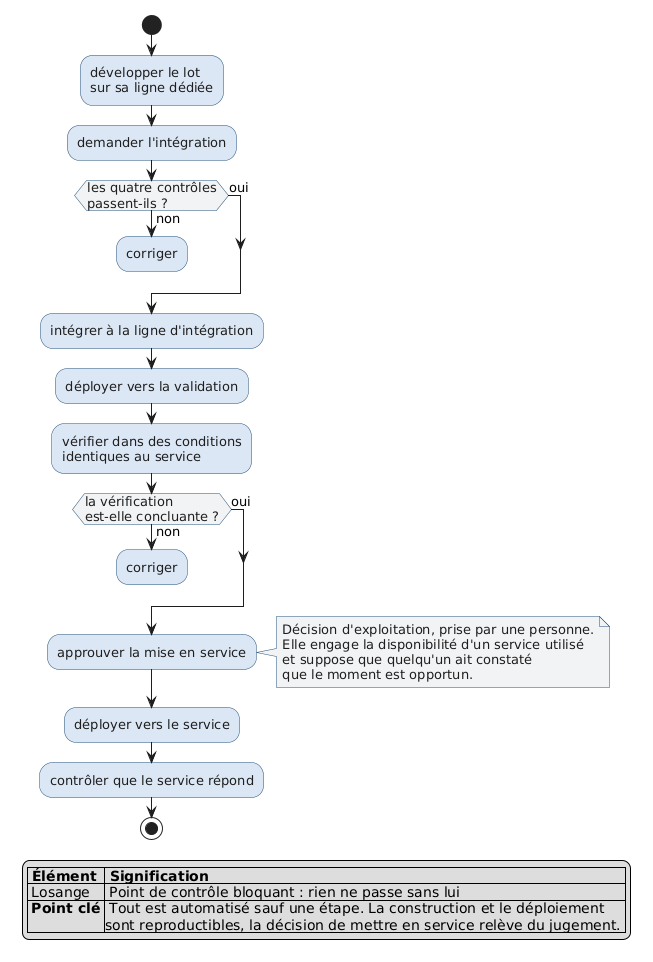

The diagram above was rendered by PlantUML. Its source (embedded in the PNG):
@startuml cheminement-modification
skinparam shadowing false
skinparam defaultFontName Helvetica
skinparam defaultFontSize 13
skinparam activity {
  BorderColor #1F4E79
  BackgroundColor #DCE7F5
  FontColor #1E1E1E
}
skinparam activityDiamond {
  BorderColor #1F4E79
  BackgroundColor #F1F3F5
  FontColor #1E1E1E
}
skinparam note {
  BorderColor #1F4E79
  BackgroundColor #F1F3F5
  FontColor #1E1E1E
}

start
:développer le lot\nsur sa ligne dédiée;
:demander l'intégration;

if (les quatre contrôles\npassent-ils ?) then (non)
  :corriger;
  detach
else (oui)
endif

:intégrer à la ligne d'intégration;
:déployer vers la validation;
:vérifier dans des conditions\nidentiques au service;

if (la vérification\nest-elle concluante ?) then (non)
  :corriger;
  detach
else (oui)
endif

:approuver la mise en service;
note right
  Décision d'exploitation, prise par une personne.
  Elle engage la disponibilité d'un service utilisé
  et suppose que quelqu'un ait constaté
  que le moment est opportun.
end note

:déployer vers le service;
:contrôler que le service répond;
stop

legend bottom
|= Élément |= Signification |
| Losange | Point de contrôle bloquant : rien ne passe sans lui |
| <b>Point clé</b> | Tout est automatisé sauf une étape. La construction et le déploiement\nsont reproductibles, la décision de mettre en service relève du jugement. |
endlegend
@enduml